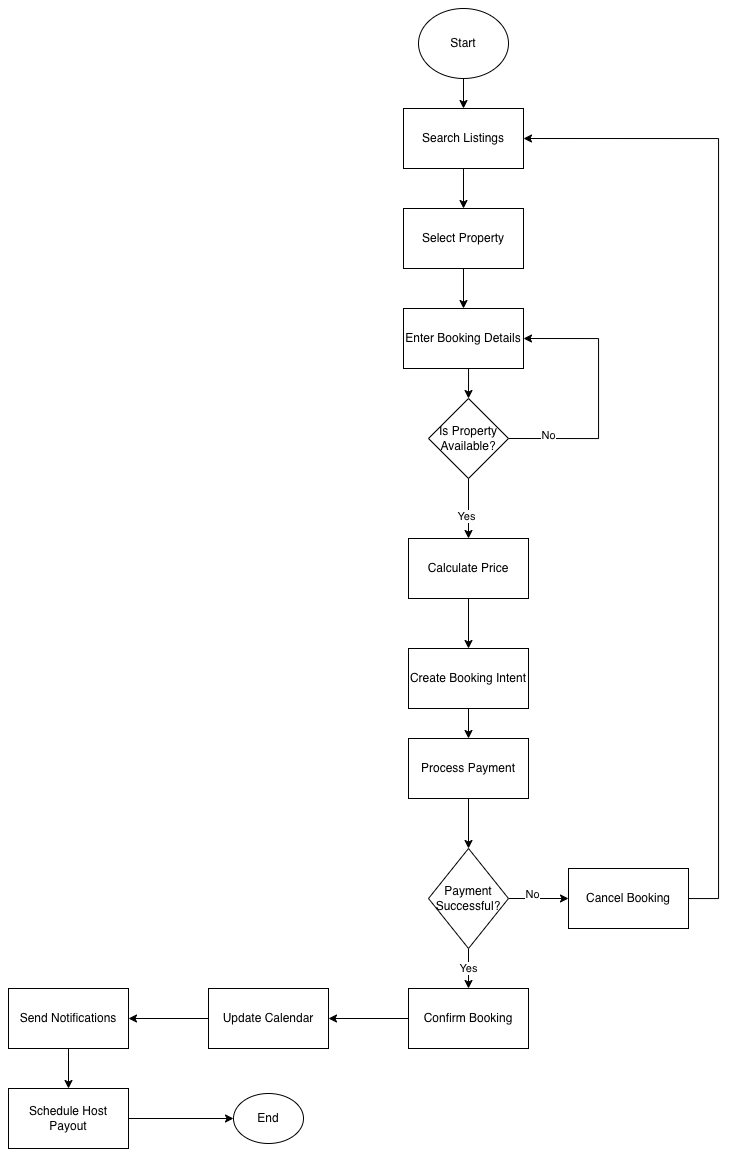

The diagram above was exported from draw.io. Its source (the exported page's mxGraphModel, read from the mxfile embedded in the PNG):
<mxGraphModel dx="901" dy="581" grid="1" gridSize="10" guides="1" tooltips="1" connect="1" arrows="1" fold="1" page="1" pageScale="1" pageWidth="827" pageHeight="1169" math="0" shadow="0">
  <root>
    <mxCell id="WIyWlLk6GJQsqaUBKTNV-0" />
    <mxCell id="WIyWlLk6GJQsqaUBKTNV-1" parent="WIyWlLk6GJQsqaUBKTNV-0" />
    <mxCell id="PUcxdCmbe3vyOIlO_07v-59" style="edgeStyle=orthogonalEdgeStyle;rounded=0;orthogonalLoop=1;jettySize=auto;html=1;exitX=0.5;exitY=1;exitDx=0;exitDy=0;align=center;" edge="1" parent="WIyWlLk6GJQsqaUBKTNV-1" source="PUcxdCmbe3vyOIlO_07v-18" target="PUcxdCmbe3vyOIlO_07v-20">
      <mxGeometry relative="1" as="geometry" />
    </mxCell>
    <mxCell id="PUcxdCmbe3vyOIlO_07v-18" value="&lt;div&gt;Search Listings&lt;/div&gt;" style="rounded=0;whiteSpace=wrap;html=1;align=center;" vertex="1" parent="WIyWlLk6GJQsqaUBKTNV-1">
      <mxGeometry x="415" y="120" width="120" height="60" as="geometry" />
    </mxCell>
    <mxCell id="PUcxdCmbe3vyOIlO_07v-57" style="edgeStyle=orthogonalEdgeStyle;rounded=0;orthogonalLoop=1;jettySize=auto;html=1;exitX=0.5;exitY=1;exitDx=0;exitDy=0;entryX=0.5;entryY=0;entryDx=0;entryDy=0;align=center;" edge="1" parent="WIyWlLk6GJQsqaUBKTNV-1" source="PUcxdCmbe3vyOIlO_07v-19" target="PUcxdCmbe3vyOIlO_07v-18">
      <mxGeometry relative="1" as="geometry" />
    </mxCell>
    <mxCell id="PUcxdCmbe3vyOIlO_07v-19" value="Start" style="ellipse;whiteSpace=wrap;html=1;align=center;" vertex="1" parent="WIyWlLk6GJQsqaUBKTNV-1">
      <mxGeometry x="430" y="20" width="90" height="70" as="geometry" />
    </mxCell>
    <mxCell id="PUcxdCmbe3vyOIlO_07v-60" style="edgeStyle=orthogonalEdgeStyle;rounded=0;orthogonalLoop=1;jettySize=auto;html=1;exitX=0.5;exitY=1;exitDx=0;exitDy=0;align=center;" edge="1" parent="WIyWlLk6GJQsqaUBKTNV-1" source="PUcxdCmbe3vyOIlO_07v-20" target="PUcxdCmbe3vyOIlO_07v-27">
      <mxGeometry relative="1" as="geometry" />
    </mxCell>
    <mxCell id="PUcxdCmbe3vyOIlO_07v-20" value="&lt;div&gt;Select Property&lt;/div&gt;" style="rounded=0;whiteSpace=wrap;html=1;align=center;" vertex="1" parent="WIyWlLk6GJQsqaUBKTNV-1">
      <mxGeometry x="415" y="220" width="120" height="60" as="geometry" />
    </mxCell>
    <mxCell id="PUcxdCmbe3vyOIlO_07v-29" style="edgeStyle=orthogonalEdgeStyle;rounded=0;orthogonalLoop=1;jettySize=auto;html=1;exitX=1;exitY=0.5;exitDx=0;exitDy=0;entryX=1;entryY=0.5;entryDx=0;entryDy=0;align=center;" edge="1" parent="WIyWlLk6GJQsqaUBKTNV-1" source="PUcxdCmbe3vyOIlO_07v-21" target="PUcxdCmbe3vyOIlO_07v-27">
      <mxGeometry relative="1" as="geometry">
        <Array as="points">
          <mxPoint x="610" y="450" />
          <mxPoint x="610" y="350" />
        </Array>
      </mxGeometry>
    </mxCell>
    <mxCell id="PUcxdCmbe3vyOIlO_07v-30" value="No" style="edgeLabel;html=1;align=center;verticalAlign=middle;resizable=0;points=[];" vertex="1" connectable="0" parent="PUcxdCmbe3vyOIlO_07v-29">
      <mxGeometry x="-0.7077" y="4" relative="1" as="geometry">
        <mxPoint y="1" as="offset" />
      </mxGeometry>
    </mxCell>
    <mxCell id="PUcxdCmbe3vyOIlO_07v-31" style="edgeStyle=orthogonalEdgeStyle;rounded=0;orthogonalLoop=1;jettySize=auto;html=1;exitX=0.5;exitY=1;exitDx=0;exitDy=0;entryX=0.5;entryY=0;entryDx=0;entryDy=0;align=center;" edge="1" parent="WIyWlLk6GJQsqaUBKTNV-1" source="PUcxdCmbe3vyOIlO_07v-21" target="PUcxdCmbe3vyOIlO_07v-24">
      <mxGeometry relative="1" as="geometry" />
    </mxCell>
    <mxCell id="PUcxdCmbe3vyOIlO_07v-32" value="Yes" style="edgeLabel;html=1;align=center;verticalAlign=middle;resizable=0;points=[];" vertex="1" connectable="0" parent="PUcxdCmbe3vyOIlO_07v-31">
      <mxGeometry x="0.25" y="-2" relative="1" as="geometry">
        <mxPoint as="offset" />
      </mxGeometry>
    </mxCell>
    <mxCell id="PUcxdCmbe3vyOIlO_07v-21" value="Is Property Available?" style="rhombus;whiteSpace=wrap;html=1;align=center;" vertex="1" parent="WIyWlLk6GJQsqaUBKTNV-1">
      <mxGeometry x="440" y="410" width="80" height="80" as="geometry" />
    </mxCell>
    <mxCell id="PUcxdCmbe3vyOIlO_07v-33" style="edgeStyle=orthogonalEdgeStyle;rounded=0;orthogonalLoop=1;jettySize=auto;html=1;exitX=0.5;exitY=1;exitDx=0;exitDy=0;entryX=0.5;entryY=0;entryDx=0;entryDy=0;align=center;" edge="1" parent="WIyWlLk6GJQsqaUBKTNV-1" source="PUcxdCmbe3vyOIlO_07v-24" target="PUcxdCmbe3vyOIlO_07v-25">
      <mxGeometry relative="1" as="geometry" />
    </mxCell>
    <mxCell id="PUcxdCmbe3vyOIlO_07v-24" value="Calculate Price" style="rounded=0;whiteSpace=wrap;html=1;align=center;" vertex="1" parent="WIyWlLk6GJQsqaUBKTNV-1">
      <mxGeometry x="420" y="550" width="120" height="60" as="geometry" />
    </mxCell>
    <mxCell id="PUcxdCmbe3vyOIlO_07v-34" style="edgeStyle=orthogonalEdgeStyle;rounded=0;orthogonalLoop=1;jettySize=auto;html=1;exitX=0.5;exitY=1;exitDx=0;exitDy=0;entryX=0.5;entryY=0;entryDx=0;entryDy=0;align=center;" edge="1" parent="WIyWlLk6GJQsqaUBKTNV-1" source="PUcxdCmbe3vyOIlO_07v-25" target="PUcxdCmbe3vyOIlO_07v-26">
      <mxGeometry relative="1" as="geometry" />
    </mxCell>
    <mxCell id="PUcxdCmbe3vyOIlO_07v-25" value="Create Booking Intent" style="rounded=0;whiteSpace=wrap;html=1;align=center;" vertex="1" parent="WIyWlLk6GJQsqaUBKTNV-1">
      <mxGeometry x="420" y="660" width="120" height="60" as="geometry" />
    </mxCell>
    <mxCell id="PUcxdCmbe3vyOIlO_07v-37" style="edgeStyle=orthogonalEdgeStyle;rounded=0;orthogonalLoop=1;jettySize=auto;html=1;exitX=0.5;exitY=1;exitDx=0;exitDy=0;align=center;" edge="1" parent="WIyWlLk6GJQsqaUBKTNV-1" source="PUcxdCmbe3vyOIlO_07v-26" target="PUcxdCmbe3vyOIlO_07v-35">
      <mxGeometry relative="1" as="geometry" />
    </mxCell>
    <mxCell id="PUcxdCmbe3vyOIlO_07v-26" value="Process Payment" style="rounded=0;whiteSpace=wrap;html=1;align=center;" vertex="1" parent="WIyWlLk6GJQsqaUBKTNV-1">
      <mxGeometry x="420" y="750" width="120" height="60" as="geometry" />
    </mxCell>
    <mxCell id="PUcxdCmbe3vyOIlO_07v-62" style="edgeStyle=orthogonalEdgeStyle;rounded=0;orthogonalLoop=1;jettySize=auto;html=1;exitX=0.5;exitY=1;exitDx=0;exitDy=0;entryX=0.5;entryY=0;entryDx=0;entryDy=0;align=center;" edge="1" parent="WIyWlLk6GJQsqaUBKTNV-1" source="PUcxdCmbe3vyOIlO_07v-27" target="PUcxdCmbe3vyOIlO_07v-21">
      <mxGeometry relative="1" as="geometry" />
    </mxCell>
    <mxCell id="PUcxdCmbe3vyOIlO_07v-27" value="Enter Booking Details" style="rounded=0;whiteSpace=wrap;html=1;align=center;" vertex="1" parent="WIyWlLk6GJQsqaUBKTNV-1">
      <mxGeometry x="415" y="320" width="120" height="60" as="geometry" />
    </mxCell>
    <mxCell id="PUcxdCmbe3vyOIlO_07v-40" value="" style="edgeStyle=orthogonalEdgeStyle;rounded=0;orthogonalLoop=1;jettySize=auto;html=1;align=center;" edge="1" parent="WIyWlLk6GJQsqaUBKTNV-1" source="PUcxdCmbe3vyOIlO_07v-35" target="PUcxdCmbe3vyOIlO_07v-39">
      <mxGeometry relative="1" as="geometry" />
    </mxCell>
    <mxCell id="PUcxdCmbe3vyOIlO_07v-42" value="No" style="edgeLabel;html=1;align=center;verticalAlign=middle;resizable=0;points=[];" vertex="1" connectable="0" parent="PUcxdCmbe3vyOIlO_07v-40">
      <mxGeometry x="-0.2" y="4" relative="1" as="geometry">
        <mxPoint as="offset" />
      </mxGeometry>
    </mxCell>
    <mxCell id="PUcxdCmbe3vyOIlO_07v-44" value="Yes" style="edgeStyle=orthogonalEdgeStyle;rounded=0;orthogonalLoop=1;jettySize=auto;html=1;align=center;" edge="1" parent="WIyWlLk6GJQsqaUBKTNV-1" source="PUcxdCmbe3vyOIlO_07v-35" target="PUcxdCmbe3vyOIlO_07v-43">
      <mxGeometry relative="1" as="geometry" />
    </mxCell>
    <mxCell id="PUcxdCmbe3vyOIlO_07v-35" value="Payment Successful?" style="rhombus;whiteSpace=wrap;html=1;align=center;" vertex="1" parent="WIyWlLk6GJQsqaUBKTNV-1">
      <mxGeometry x="440" y="860" width="80" height="100" as="geometry" />
    </mxCell>
    <mxCell id="PUcxdCmbe3vyOIlO_07v-41" style="edgeStyle=orthogonalEdgeStyle;rounded=0;orthogonalLoop=1;jettySize=auto;html=1;entryX=1;entryY=0.5;entryDx=0;entryDy=0;align=center;" edge="1" parent="WIyWlLk6GJQsqaUBKTNV-1" source="PUcxdCmbe3vyOIlO_07v-39" target="PUcxdCmbe3vyOIlO_07v-18">
      <mxGeometry relative="1" as="geometry">
        <Array as="points">
          <mxPoint x="730" y="910" />
          <mxPoint x="730" y="150" />
        </Array>
      </mxGeometry>
    </mxCell>
    <mxCell id="PUcxdCmbe3vyOIlO_07v-39" value="Cancel Booking" style="whiteSpace=wrap;html=1;align=center;" vertex="1" parent="WIyWlLk6GJQsqaUBKTNV-1">
      <mxGeometry x="580" y="880" width="120" height="60" as="geometry" />
    </mxCell>
    <mxCell id="PUcxdCmbe3vyOIlO_07v-47" value="" style="edgeStyle=orthogonalEdgeStyle;rounded=0;orthogonalLoop=1;jettySize=auto;html=1;align=center;" edge="1" parent="WIyWlLk6GJQsqaUBKTNV-1" source="PUcxdCmbe3vyOIlO_07v-43" target="PUcxdCmbe3vyOIlO_07v-46">
      <mxGeometry relative="1" as="geometry" />
    </mxCell>
    <mxCell id="PUcxdCmbe3vyOIlO_07v-43" value="Confirm Booking" style="whiteSpace=wrap;html=1;align=center;" vertex="1" parent="WIyWlLk6GJQsqaUBKTNV-1">
      <mxGeometry x="420" y="1000" width="120" height="60" as="geometry" />
    </mxCell>
    <mxCell id="PUcxdCmbe3vyOIlO_07v-49" value="" style="edgeStyle=orthogonalEdgeStyle;rounded=0;orthogonalLoop=1;jettySize=auto;html=1;align=center;" edge="1" parent="WIyWlLk6GJQsqaUBKTNV-1" source="PUcxdCmbe3vyOIlO_07v-46" target="PUcxdCmbe3vyOIlO_07v-48">
      <mxGeometry relative="1" as="geometry" />
    </mxCell>
    <mxCell id="PUcxdCmbe3vyOIlO_07v-46" value="Update Calendar" style="whiteSpace=wrap;html=1;align=center;" vertex="1" parent="WIyWlLk6GJQsqaUBKTNV-1">
      <mxGeometry x="220" y="1000" width="120" height="60" as="geometry" />
    </mxCell>
    <mxCell id="PUcxdCmbe3vyOIlO_07v-51" value="" style="edgeStyle=orthogonalEdgeStyle;rounded=0;orthogonalLoop=1;jettySize=auto;html=1;align=center;" edge="1" parent="WIyWlLk6GJQsqaUBKTNV-1" source="PUcxdCmbe3vyOIlO_07v-48" target="PUcxdCmbe3vyOIlO_07v-50">
      <mxGeometry relative="1" as="geometry" />
    </mxCell>
    <mxCell id="PUcxdCmbe3vyOIlO_07v-48" value="Send Notifications" style="whiteSpace=wrap;html=1;align=center;" vertex="1" parent="WIyWlLk6GJQsqaUBKTNV-1">
      <mxGeometry x="20" y="1000" width="120" height="60" as="geometry" />
    </mxCell>
    <mxCell id="PUcxdCmbe3vyOIlO_07v-56" value="" style="edgeStyle=orthogonalEdgeStyle;rounded=0;orthogonalLoop=1;jettySize=auto;html=1;align=center;" edge="1" parent="WIyWlLk6GJQsqaUBKTNV-1" source="PUcxdCmbe3vyOIlO_07v-50" target="PUcxdCmbe3vyOIlO_07v-55">
      <mxGeometry relative="1" as="geometry" />
    </mxCell>
    <mxCell id="PUcxdCmbe3vyOIlO_07v-50" value="Schedule Host Payout" style="whiteSpace=wrap;html=1;align=center;" vertex="1" parent="WIyWlLk6GJQsqaUBKTNV-1">
      <mxGeometry x="20" y="1100" width="120" height="60" as="geometry" />
    </mxCell>
    <mxCell id="PUcxdCmbe3vyOIlO_07v-55" value="End" style="ellipse;whiteSpace=wrap;html=1;align=center;" vertex="1" parent="WIyWlLk6GJQsqaUBKTNV-1">
      <mxGeometry x="245" y="1105" width="70" height="50" as="geometry" />
    </mxCell>
  </root>
</mxGraphModel>